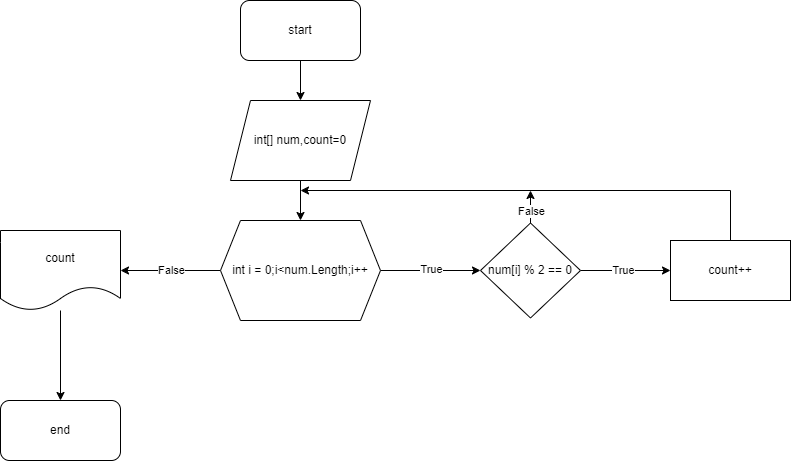

The diagram above was exported from draw.io. Its source (the exported page's mxGraphModel, read from the mxfile embedded in the PNG):
<mxGraphModel dx="1434" dy="761" grid="1" gridSize="10" guides="1" tooltips="1" connect="1" arrows="1" fold="1" page="1" pageScale="1" pageWidth="827" pageHeight="1169" math="0" shadow="0">
  <root>
    <mxCell id="0" />
    <mxCell id="1" parent="0" />
    <mxCell id="HL8Cm28Np8jNjwE_vHDA-1" value="" style="edgeStyle=orthogonalEdgeStyle;rounded=0;orthogonalLoop=1;jettySize=auto;html=1;" edge="1" parent="1" source="HL8Cm28Np8jNjwE_vHDA-2" target="HL8Cm28Np8jNjwE_vHDA-4">
      <mxGeometry relative="1" as="geometry" />
    </mxCell>
    <mxCell id="HL8Cm28Np8jNjwE_vHDA-2" value="start" style="rounded=1;whiteSpace=wrap;html=1;" vertex="1" parent="1">
      <mxGeometry x="270" y="30" width="120" height="60" as="geometry" />
    </mxCell>
    <mxCell id="HL8Cm28Np8jNjwE_vHDA-3" value="" style="edgeStyle=orthogonalEdgeStyle;rounded=0;orthogonalLoop=1;jettySize=auto;html=1;" edge="1" parent="1" source="HL8Cm28Np8jNjwE_vHDA-4" target="HL8Cm28Np8jNjwE_vHDA-9">
      <mxGeometry relative="1" as="geometry" />
    </mxCell>
    <mxCell id="HL8Cm28Np8jNjwE_vHDA-4" value="int[] num,count=0" style="shape=parallelogram;perimeter=parallelogramPerimeter;whiteSpace=wrap;html=1;fixedSize=1;" vertex="1" parent="1">
      <mxGeometry x="260" y="130" width="140" height="80" as="geometry" />
    </mxCell>
    <mxCell id="HL8Cm28Np8jNjwE_vHDA-5" value="" style="edgeStyle=orthogonalEdgeStyle;rounded=0;orthogonalLoop=1;jettySize=auto;html=1;" edge="1" parent="1" source="HL8Cm28Np8jNjwE_vHDA-9" target="HL8Cm28Np8jNjwE_vHDA-14">
      <mxGeometry relative="1" as="geometry" />
    </mxCell>
    <mxCell id="HL8Cm28Np8jNjwE_vHDA-6" value="True" style="edgeLabel;html=1;align=center;verticalAlign=middle;resizable=0;points=[];" vertex="1" connectable="0" parent="HL8Cm28Np8jNjwE_vHDA-5">
      <mxGeometry x="0.0018" y="2" relative="1" as="geometry">
        <mxPoint as="offset" />
      </mxGeometry>
    </mxCell>
    <mxCell id="HL8Cm28Np8jNjwE_vHDA-7" value="" style="edgeStyle=orthogonalEdgeStyle;rounded=0;orthogonalLoop=1;jettySize=auto;html=1;" edge="1" parent="1" source="HL8Cm28Np8jNjwE_vHDA-9" target="HL8Cm28Np8jNjwE_vHDA-18">
      <mxGeometry relative="1" as="geometry" />
    </mxCell>
    <mxCell id="HL8Cm28Np8jNjwE_vHDA-8" value="False" style="edgeLabel;html=1;align=center;verticalAlign=middle;resizable=0;points=[];" vertex="1" connectable="0" parent="HL8Cm28Np8jNjwE_vHDA-7">
      <mxGeometry y="-1" relative="1" as="geometry">
        <mxPoint as="offset" />
      </mxGeometry>
    </mxCell>
    <mxCell id="HL8Cm28Np8jNjwE_vHDA-9" value="int i = 0;i&amp;lt;num.Length;i++" style="shape=hexagon;perimeter=hexagonPerimeter2;whiteSpace=wrap;html=1;fixedSize=1;" vertex="1" parent="1">
      <mxGeometry x="250" y="250" width="160" height="100" as="geometry" />
    </mxCell>
    <mxCell id="HL8Cm28Np8jNjwE_vHDA-10" value="" style="edgeStyle=orthogonalEdgeStyle;rounded=0;orthogonalLoop=1;jettySize=auto;html=1;" edge="1" parent="1" source="HL8Cm28Np8jNjwE_vHDA-14" target="HL8Cm28Np8jNjwE_vHDA-16">
      <mxGeometry relative="1" as="geometry" />
    </mxCell>
    <mxCell id="HL8Cm28Np8jNjwE_vHDA-11" value="True" style="edgeLabel;html=1;align=center;verticalAlign=middle;resizable=0;points=[];" vertex="1" connectable="0" parent="HL8Cm28Np8jNjwE_vHDA-10">
      <mxGeometry x="-0.0646" y="1" relative="1" as="geometry">
        <mxPoint as="offset" />
      </mxGeometry>
    </mxCell>
    <mxCell id="HL8Cm28Np8jNjwE_vHDA-12" style="edgeStyle=orthogonalEdgeStyle;rounded=0;orthogonalLoop=1;jettySize=auto;html=1;" edge="1" parent="1" source="HL8Cm28Np8jNjwE_vHDA-14">
      <mxGeometry relative="1" as="geometry">
        <mxPoint x="560" y="220" as="targetPoint" />
      </mxGeometry>
    </mxCell>
    <mxCell id="HL8Cm28Np8jNjwE_vHDA-13" value="False" style="edgeLabel;html=1;align=center;verticalAlign=middle;resizable=0;points=[];" vertex="1" connectable="0" parent="HL8Cm28Np8jNjwE_vHDA-12">
      <mxGeometry x="-0.1025" relative="1" as="geometry">
        <mxPoint y="3" as="offset" />
      </mxGeometry>
    </mxCell>
    <mxCell id="HL8Cm28Np8jNjwE_vHDA-14" value="num[i] % 2 == 0" style="rhombus;whiteSpace=wrap;html=1;" vertex="1" parent="1">
      <mxGeometry x="510" y="252.5" width="100" height="95" as="geometry" />
    </mxCell>
    <mxCell id="HL8Cm28Np8jNjwE_vHDA-15" style="edgeStyle=orthogonalEdgeStyle;rounded=0;orthogonalLoop=1;jettySize=auto;html=1;" edge="1" parent="1" source="HL8Cm28Np8jNjwE_vHDA-16">
      <mxGeometry relative="1" as="geometry">
        <mxPoint x="330" y="220" as="targetPoint" />
        <Array as="points">
          <mxPoint x="760" y="220" />
        </Array>
      </mxGeometry>
    </mxCell>
    <mxCell id="HL8Cm28Np8jNjwE_vHDA-16" value="count++" style="whiteSpace=wrap;html=1;" vertex="1" parent="1">
      <mxGeometry x="700" y="270" width="120" height="60" as="geometry" />
    </mxCell>
    <mxCell id="HL8Cm28Np8jNjwE_vHDA-17" value="" style="edgeStyle=orthogonalEdgeStyle;rounded=0;orthogonalLoop=1;jettySize=auto;html=1;" edge="1" parent="1" source="HL8Cm28Np8jNjwE_vHDA-18" target="HL8Cm28Np8jNjwE_vHDA-19">
      <mxGeometry relative="1" as="geometry" />
    </mxCell>
    <mxCell id="HL8Cm28Np8jNjwE_vHDA-18" value="count" style="shape=document;whiteSpace=wrap;html=1;boundedLbl=1;" vertex="1" parent="1">
      <mxGeometry x="30" y="260" width="120" height="80" as="geometry" />
    </mxCell>
    <mxCell id="HL8Cm28Np8jNjwE_vHDA-19" value="end" style="rounded=1;whiteSpace=wrap;html=1;" vertex="1" parent="1">
      <mxGeometry x="30" y="430" width="120" height="60" as="geometry" />
    </mxCell>
  </root>
</mxGraphModel>